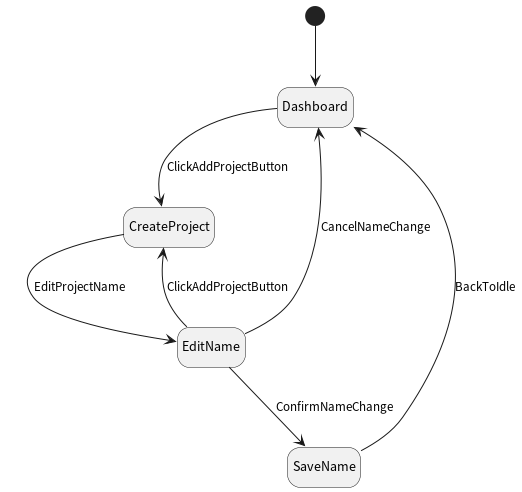

The diagram above was rendered by PlantUML. Its source (embedded in the PNG):
@startuml
hide empty description

[*] --> Dashboard

Dashboard -d-> CreateProject : ClickAddProjectButton

CreateProject -d-> EditName : EditProjectName

EditName -u-> CreateProject : ClickAddProjectButton
EditName -d-> SaveName : ConfirmNameChange
EditName -u-> Dashboard : CancelNameChange

SaveName -u-> Dashboard : BackToIdle

@enduml